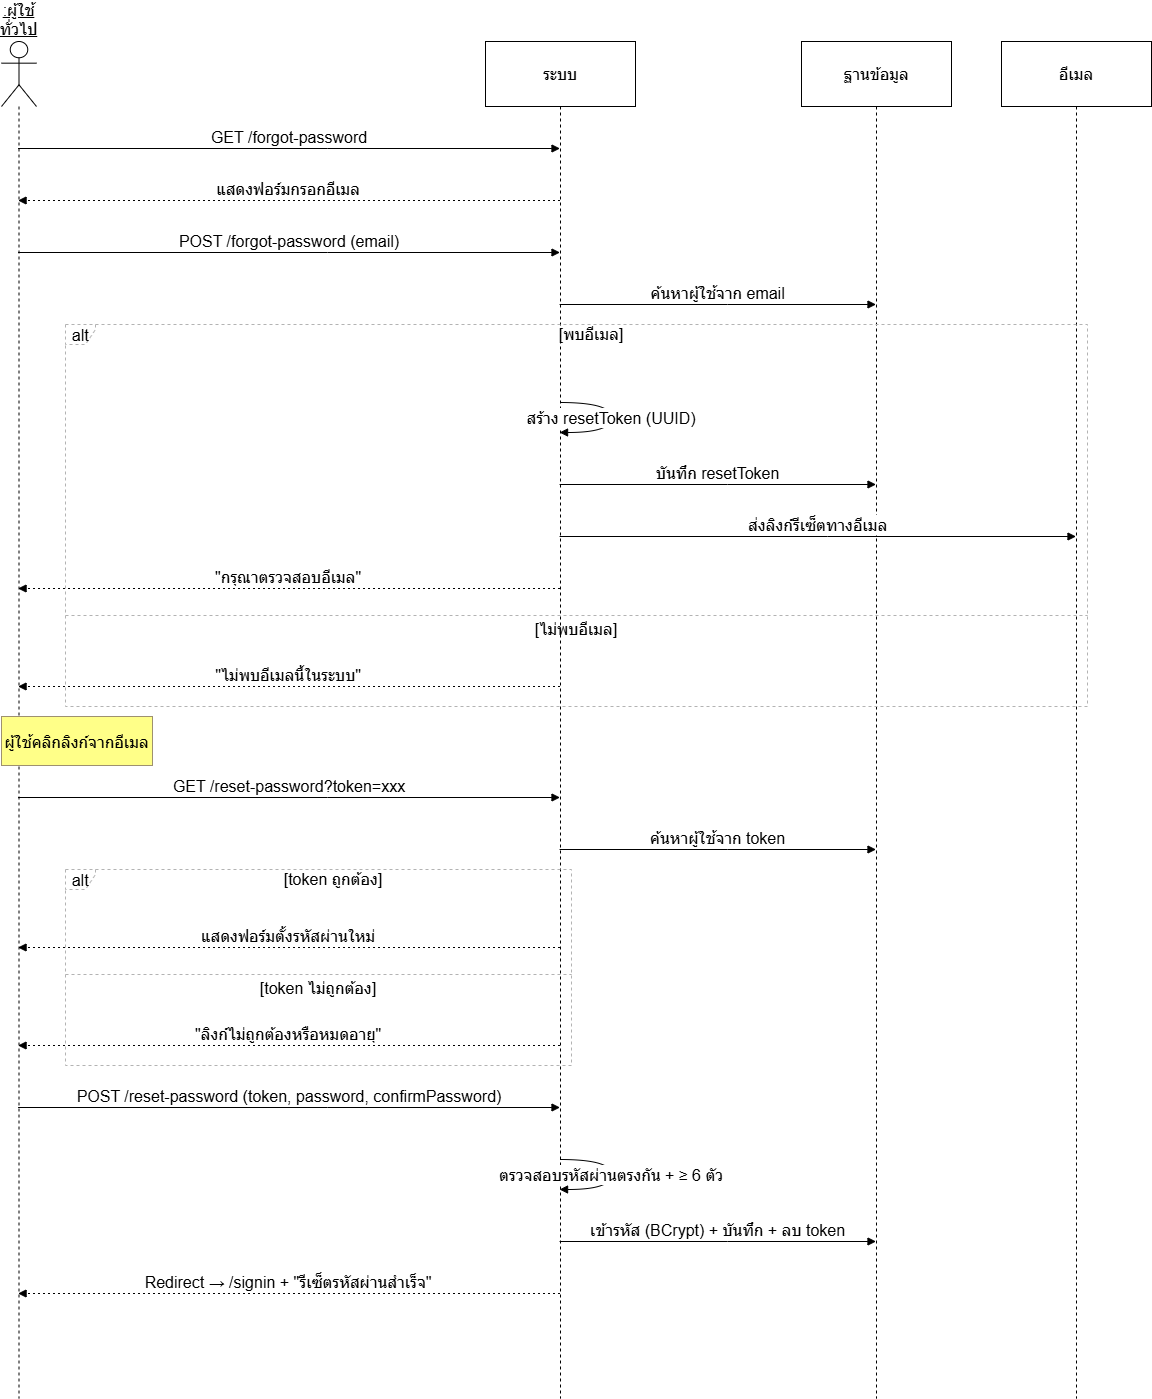

The diagram above was exported from draw.io. Its source (the exported page's mxGraphModel, read from the mxfile embedded in the PNG):
<mxGraphModel dx="2037" dy="2161" grid="1" gridSize="10" guides="1" tooltips="1" connect="1" arrows="1" fold="1" page="1" pageScale="1" pageWidth="850" pageHeight="1100" math="0" shadow="0">
  <root>
    <mxCell id="0" />
    <mxCell id="1" parent="0" />
    <mxCell id="GaFIk9pJUDEKe-oRNB-e-1" parent="1" style="shape=umlLifeline;perimeter=lifelinePerimeter;whiteSpace=wrap;container=1;dropTarget=0;collapsible=0;recursiveResize=0;outlineConnect=0;portConstraint=eastwest;newEdgeStyle={&quot;edgeStyle&quot;:&quot;elbowEdgeStyle&quot;,&quot;elbow&quot;:&quot;vertical&quot;,&quot;curved&quot;:0,&quot;rounded&quot;:0};participant=umlActor;verticalAlign=bottom;labelPosition=center;verticalLabelPosition=top;align=center;size=65;fontSize=16;fontStyle=4" value=":ผู้ใช้ทั่วไป" vertex="1">
      <mxGeometry height="1357" width="35" x="20" y="20" as="geometry" />
    </mxCell>
    <mxCell id="GaFIk9pJUDEKe-oRNB-e-2" parent="1" style="shape=umlLifeline;perimeter=lifelinePerimeter;whiteSpace=wrap;container=1;dropTarget=0;collapsible=0;recursiveResize=0;outlineConnect=0;portConstraint=eastwest;newEdgeStyle={&quot;edgeStyle&quot;:&quot;elbowEdgeStyle&quot;,&quot;elbow&quot;:&quot;vertical&quot;,&quot;curved&quot;:0,&quot;rounded&quot;:0};size=65;fontSize=16;" value="ระบบ" vertex="1">
      <mxGeometry height="1357" width="150" x="504" y="20" as="geometry" />
    </mxCell>
    <mxCell id="GaFIk9pJUDEKe-oRNB-e-3" parent="1" style="shape=umlLifeline;perimeter=lifelinePerimeter;whiteSpace=wrap;container=1;dropTarget=0;collapsible=0;recursiveResize=0;outlineConnect=0;portConstraint=eastwest;newEdgeStyle={&quot;edgeStyle&quot;:&quot;elbowEdgeStyle&quot;,&quot;elbow&quot;:&quot;vertical&quot;,&quot;curved&quot;:0,&quot;rounded&quot;:0};size=65;fontSize=16;" value="ฐานข้อมูล" vertex="1">
      <mxGeometry height="1357" width="150" x="820" y="20" as="geometry" />
    </mxCell>
    <mxCell id="GaFIk9pJUDEKe-oRNB-e-4" parent="1" style="shape=umlLifeline;perimeter=lifelinePerimeter;whiteSpace=wrap;container=1;dropTarget=0;collapsible=0;recursiveResize=0;outlineConnect=0;portConstraint=eastwest;newEdgeStyle={&quot;edgeStyle&quot;:&quot;elbowEdgeStyle&quot;,&quot;elbow&quot;:&quot;vertical&quot;,&quot;curved&quot;:0,&quot;rounded&quot;:0};size=65;fontSize=16;" value="อีเมล" vertex="1">
      <mxGeometry height="1357" width="150" x="1020" y="20" as="geometry" />
    </mxCell>
    <mxCell id="GaFIk9pJUDEKe-oRNB-e-5" parent="1" style="shape=umlFrame;dashed=1;pointerEvents=0;dropTarget=0;strokeColor=#B3B3B3;height=20;width=30;fontSize=16;" value="alt" vertex="1">
      <mxGeometry height="382" width="1022" x="84" y="303" as="geometry" />
    </mxCell>
    <mxCell id="GaFIk9pJUDEKe-oRNB-e-6" parent="GaFIk9pJUDEKe-oRNB-e-5" style="text;strokeColor=none;fillColor=none;align=center;verticalAlign=middle;whiteSpace=wrap;fontSize=16;" value="[พบอีเมล]" vertex="1">
      <mxGeometry height="20" width="992" x="30" as="geometry" />
    </mxCell>
    <mxCell id="GaFIk9pJUDEKe-oRNB-e-7" parent="GaFIk9pJUDEKe-oRNB-e-5" style="shape=line;dashed=1;whiteSpace=wrap;verticalAlign=top;labelPosition=center;verticalLabelPosition=middle;align=center;strokeColor=#B3B3B3;fontSize=16;" value="[ไม่พบอีเมล]" vertex="1">
      <mxGeometry height="4" width="1022" y="289" as="geometry" />
    </mxCell>
    <mxCell id="GaFIk9pJUDEKe-oRNB-e-8" parent="1" style="shape=umlFrame;dashed=1;pointerEvents=0;dropTarget=0;strokeColor=#B3B3B3;height=20;width=30;fontSize=16;" value="alt" vertex="1">
      <mxGeometry height="196" width="506" x="84" y="848" as="geometry" />
    </mxCell>
    <mxCell id="GaFIk9pJUDEKe-oRNB-e-9" parent="GaFIk9pJUDEKe-oRNB-e-8" style="text;strokeColor=none;fillColor=none;align=center;verticalAlign=middle;whiteSpace=wrap;fontSize=16;" value="[token ถูกต้อง]" vertex="1">
      <mxGeometry height="20" width="476" x="30" as="geometry" />
    </mxCell>
    <mxCell id="GaFIk9pJUDEKe-oRNB-e-10" parent="GaFIk9pJUDEKe-oRNB-e-8" style="shape=line;dashed=1;whiteSpace=wrap;verticalAlign=top;labelPosition=center;verticalLabelPosition=middle;align=center;strokeColor=#B3B3B3;fontSize=16;" value="[token ไม่ถูกต้อง]" vertex="1">
      <mxGeometry height="4" width="506" y="103" as="geometry" />
    </mxCell>
    <mxCell id="GaFIk9pJUDEKe-oRNB-e-11" edge="1" parent="1" source="GaFIk9pJUDEKe-oRNB-e-1" style="verticalAlign=bottom;edgeStyle=elbowEdgeStyle;elbow=vertical;curved=0;rounded=0;endArrow=block;fontSize=16;" target="GaFIk9pJUDEKe-oRNB-e-2" value="GET /forgot-password">
      <mxGeometry relative="1" as="geometry">
        <Array as="points">
          <mxPoint x="346" y="127" />
        </Array>
      </mxGeometry>
    </mxCell>
    <mxCell id="GaFIk9pJUDEKe-oRNB-e-12" edge="1" parent="1" source="GaFIk9pJUDEKe-oRNB-e-2" style="verticalAlign=bottom;edgeStyle=elbowEdgeStyle;elbow=vertical;curved=0;rounded=0;dashed=1;dashPattern=2 3;endArrow=block;fontSize=16;" target="GaFIk9pJUDEKe-oRNB-e-1" value="แสดงฟอร์มกรอกอีเมล">
      <mxGeometry relative="1" as="geometry">
        <Array as="points">
          <mxPoint x="349" y="179" />
        </Array>
      </mxGeometry>
    </mxCell>
    <mxCell id="GaFIk9pJUDEKe-oRNB-e-13" edge="1" parent="1" source="GaFIk9pJUDEKe-oRNB-e-1" style="verticalAlign=bottom;edgeStyle=elbowEdgeStyle;elbow=vertical;curved=0;rounded=0;endArrow=block;fontSize=16;" target="GaFIk9pJUDEKe-oRNB-e-2" value="POST /forgot-password (email)">
      <mxGeometry relative="1" as="geometry">
        <Array as="points">
          <mxPoint x="346" y="231" />
        </Array>
      </mxGeometry>
    </mxCell>
    <mxCell id="GaFIk9pJUDEKe-oRNB-e-14" edge="1" parent="1" source="GaFIk9pJUDEKe-oRNB-e-2" style="verticalAlign=bottom;edgeStyle=elbowEdgeStyle;elbow=vertical;curved=0;rounded=0;endArrow=block;fontSize=16;" target="GaFIk9pJUDEKe-oRNB-e-3" value="ค้นหาผู้ใช้จาก email">
      <mxGeometry relative="1" as="geometry">
        <Array as="points">
          <mxPoint x="746" y="283" />
        </Array>
      </mxGeometry>
    </mxCell>
    <mxCell id="GaFIk9pJUDEKe-oRNB-e-15" edge="1" parent="1" source="GaFIk9pJUDEKe-oRNB-e-2" style="curved=1;endArrow=block;rounded=0;fontSize=16;" target="GaFIk9pJUDEKe-oRNB-e-2" value="สร้าง resetToken (UUID)">
      <mxGeometry relative="1" as="geometry">
        <Array as="points">
          <mxPoint x="630" y="381" />
          <mxPoint x="630" y="411" />
        </Array>
      </mxGeometry>
    </mxCell>
    <mxCell id="GaFIk9pJUDEKe-oRNB-e-16" edge="1" parent="1" source="GaFIk9pJUDEKe-oRNB-e-2" style="verticalAlign=bottom;edgeStyle=elbowEdgeStyle;elbow=vertical;curved=0;rounded=0;endArrow=block;fontSize=16;" target="GaFIk9pJUDEKe-oRNB-e-3" value="บันทึก resetToken">
      <mxGeometry relative="1" as="geometry">
        <Array as="points">
          <mxPoint x="746" y="463" />
        </Array>
      </mxGeometry>
    </mxCell>
    <mxCell id="GaFIk9pJUDEKe-oRNB-e-17" edge="1" parent="1" source="GaFIk9pJUDEKe-oRNB-e-2" style="verticalAlign=bottom;edgeStyle=elbowEdgeStyle;elbow=vertical;curved=0;rounded=0;endArrow=block;fontSize=16;" target="GaFIk9pJUDEKe-oRNB-e-4" value="ส่งลิงก์รีเซ็ตทางอีเมล">
      <mxGeometry relative="1" as="geometry">
        <Array as="points">
          <mxPoint x="846" y="515" />
        </Array>
      </mxGeometry>
    </mxCell>
    <mxCell id="GaFIk9pJUDEKe-oRNB-e-18" edge="1" parent="1" source="GaFIk9pJUDEKe-oRNB-e-2" style="verticalAlign=bottom;edgeStyle=elbowEdgeStyle;elbow=vertical;curved=0;rounded=0;dashed=1;dashPattern=2 3;endArrow=block;fontSize=16;" target="GaFIk9pJUDEKe-oRNB-e-1" value="&quot;กรุณาตรวจสอบอีเมล&quot;">
      <mxGeometry relative="1" as="geometry">
        <Array as="points">
          <mxPoint x="349" y="567" />
        </Array>
      </mxGeometry>
    </mxCell>
    <mxCell id="GaFIk9pJUDEKe-oRNB-e-19" edge="1" parent="1" source="GaFIk9pJUDEKe-oRNB-e-2" style="verticalAlign=bottom;edgeStyle=elbowEdgeStyle;elbow=vertical;curved=0;rounded=0;dashed=1;dashPattern=2 3;endArrow=block;fontSize=16;" target="GaFIk9pJUDEKe-oRNB-e-1" value="&quot;ไม่พบอีเมลนี้ในระบบ&quot;">
      <mxGeometry relative="1" as="geometry">
        <Array as="points">
          <mxPoint x="349" y="665" />
        </Array>
      </mxGeometry>
    </mxCell>
    <mxCell id="GaFIk9pJUDEKe-oRNB-e-20" edge="1" parent="1" source="GaFIk9pJUDEKe-oRNB-e-1" style="verticalAlign=bottom;edgeStyle=elbowEdgeStyle;elbow=vertical;curved=0;rounded=0;endArrow=block;fontSize=16;" target="GaFIk9pJUDEKe-oRNB-e-2" value="GET /reset-password?token=xxx">
      <mxGeometry relative="1" as="geometry">
        <Array as="points">
          <mxPoint x="346" y="776" />
        </Array>
      </mxGeometry>
    </mxCell>
    <mxCell id="GaFIk9pJUDEKe-oRNB-e-21" edge="1" parent="1" source="GaFIk9pJUDEKe-oRNB-e-2" style="verticalAlign=bottom;edgeStyle=elbowEdgeStyle;elbow=vertical;curved=0;rounded=0;endArrow=block;fontSize=16;" target="GaFIk9pJUDEKe-oRNB-e-3" value="ค้นหาผู้ใช้จาก token">
      <mxGeometry relative="1" as="geometry">
        <Array as="points">
          <mxPoint x="746" y="828" />
        </Array>
      </mxGeometry>
    </mxCell>
    <mxCell id="GaFIk9pJUDEKe-oRNB-e-22" edge="1" parent="1" source="GaFIk9pJUDEKe-oRNB-e-2" style="verticalAlign=bottom;edgeStyle=elbowEdgeStyle;elbow=vertical;curved=0;rounded=0;dashed=1;dashPattern=2 3;endArrow=block;fontSize=16;" target="GaFIk9pJUDEKe-oRNB-e-1" value="แสดงฟอร์มตั้งรหัสผ่านใหม่">
      <mxGeometry relative="1" as="geometry">
        <Array as="points">
          <mxPoint x="349" y="926" />
        </Array>
      </mxGeometry>
    </mxCell>
    <mxCell id="GaFIk9pJUDEKe-oRNB-e-23" edge="1" parent="1" source="GaFIk9pJUDEKe-oRNB-e-2" style="verticalAlign=bottom;edgeStyle=elbowEdgeStyle;elbow=vertical;curved=0;rounded=0;dashed=1;dashPattern=2 3;endArrow=block;fontSize=16;" target="GaFIk9pJUDEKe-oRNB-e-1" value="&quot;ลิงก์ไม่ถูกต้องหรือหมดอายุ&quot;">
      <mxGeometry relative="1" as="geometry">
        <Array as="points">
          <mxPoint x="349" y="1024" />
        </Array>
      </mxGeometry>
    </mxCell>
    <mxCell id="GaFIk9pJUDEKe-oRNB-e-24" edge="1" parent="1" source="GaFIk9pJUDEKe-oRNB-e-1" style="verticalAlign=bottom;edgeStyle=elbowEdgeStyle;elbow=vertical;curved=0;rounded=0;endArrow=block;fontSize=16;" target="GaFIk9pJUDEKe-oRNB-e-2" value="POST /reset-password (token, password, confirmPassword)">
      <mxGeometry relative="1" as="geometry">
        <Array as="points">
          <mxPoint x="346" y="1086" />
        </Array>
      </mxGeometry>
    </mxCell>
    <mxCell id="GaFIk9pJUDEKe-oRNB-e-25" edge="1" parent="1" source="GaFIk9pJUDEKe-oRNB-e-2" style="curved=1;endArrow=block;rounded=0;fontSize=16;" target="GaFIk9pJUDEKe-oRNB-e-2" value="ตรวจสอบรหัสผ่านตรงกัน + ≥ 6 ตัว">
      <mxGeometry relative="1" as="geometry">
        <Array as="points">
          <mxPoint x="630" y="1138" />
          <mxPoint x="630" y="1168" />
        </Array>
      </mxGeometry>
    </mxCell>
    <mxCell id="GaFIk9pJUDEKe-oRNB-e-26" edge="1" parent="1" source="GaFIk9pJUDEKe-oRNB-e-2" style="verticalAlign=bottom;edgeStyle=elbowEdgeStyle;elbow=vertical;curved=0;rounded=0;endArrow=block;fontSize=16;" target="GaFIk9pJUDEKe-oRNB-e-3" value="เข้ารหัส (BCrypt) + บันทึก + ลบ token">
      <mxGeometry relative="1" as="geometry">
        <Array as="points">
          <mxPoint x="746" y="1220" />
        </Array>
      </mxGeometry>
    </mxCell>
    <mxCell id="GaFIk9pJUDEKe-oRNB-e-27" edge="1" parent="1" source="GaFIk9pJUDEKe-oRNB-e-2" style="verticalAlign=bottom;edgeStyle=elbowEdgeStyle;elbow=vertical;curved=0;rounded=0;dashed=1;dashPattern=2 3;endArrow=block;fontSize=16;" target="GaFIk9pJUDEKe-oRNB-e-1" value="Redirect → /signin + &quot;รีเซ็ตรหัสผ่านสำเร็จ&quot;">
      <mxGeometry relative="1" as="geometry">
        <Array as="points">
          <mxPoint x="349" y="1272" />
        </Array>
      </mxGeometry>
    </mxCell>
    <mxCell id="GaFIk9pJUDEKe-oRNB-e-28" parent="1" style="fillColor=#ffff88;strokeColor=#9E916F;fontSize=16;" value="ผู้ใช้คลิกลิงก์จากอีเมล" vertex="1">
      <mxGeometry height="49" width="151" x="20" y="695" as="geometry" />
    </mxCell>
  </root>
</mxGraphModel>